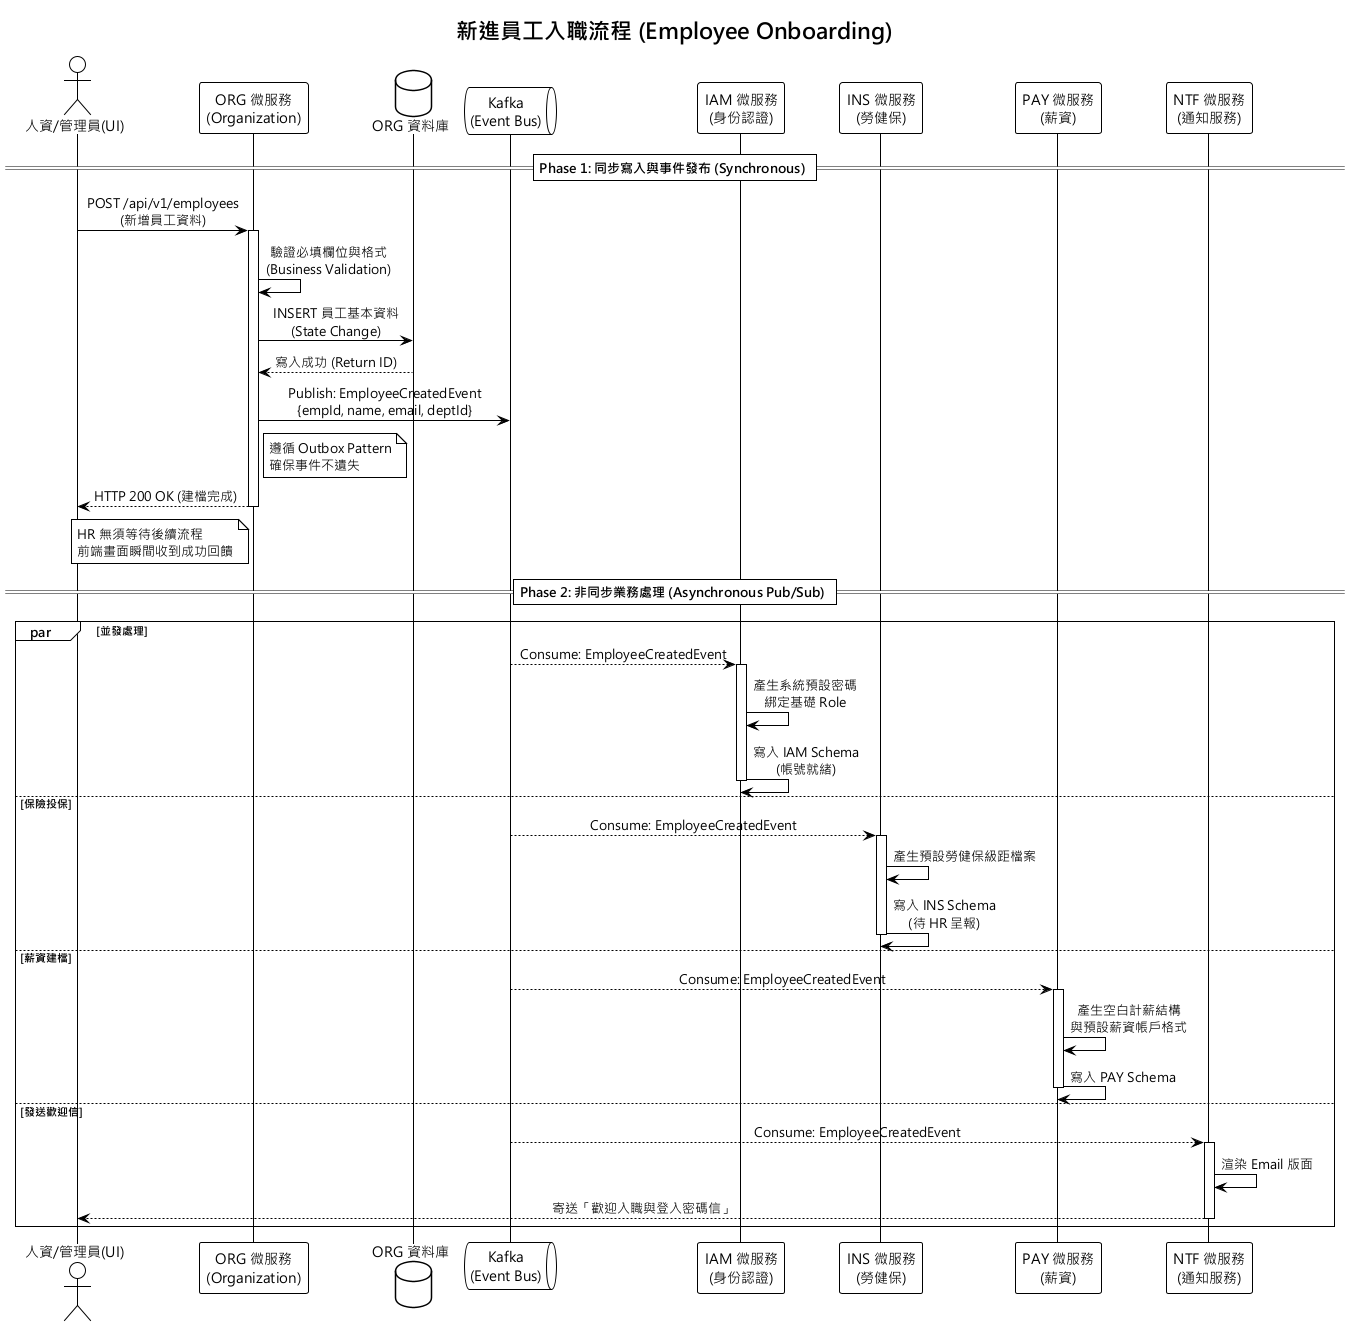

The diagram above was rendered by PlantUML. Its source (embedded in the PNG):
@startuml 01_員工入職流程
!theme plain
skinparam defaultFontName "Microsoft JhengHei"
skinparam sequenceMessageAlign center
title 新進員工入職流程 (Employee Onboarding)

actor "人資/管理員(UI)" as HR
participant "ORG 微服務\n(Organization)" as ORG
database "ORG 資料庫" as DB_ORG
queue "Kafka\n(Event Bus)" as Kafka
participant "IAM 微服務\n(身份認證)" as IAM
participant "INS 微服務\n(勞健保)" as INS
participant "PAY 微服務\n(薪資)" as PAY
participant "NTF 微服務\n(通知服務)" as NTF

== Phase 1: 同步寫入與事件發布 (Synchronous) ==

HR -> ORG : POST /api/v1/employees\n(新增員工資料)
activate ORG
ORG -> ORG : 驗證必填欄位與格式\n(Business Validation)
ORG -> DB_ORG : INSERT 員工基本資料\n(State Change)
DB_ORG --> ORG : 寫入成功 (Return ID)
ORG -> Kafka : Publish: EmployeeCreatedEvent\n{empId, name, email, deptId}
note right of ORG : 遵循 Outbox Pattern\n確保事件不遺失
ORG --> HR : HTTP 200 OK (建檔完成)
note left of ORG : HR 無須等待後續流程\n前端畫面瞬間收到成功回饋
deactivate ORG

== Phase 2: 非同步業務處理 (Asynchronous Pub/Sub) ==

par 並發處理
  Kafka --> IAM : Consume: EmployeeCreatedEvent
  activate IAM
  IAM -> IAM : 產生系統預設密碼\n綁定基礎 Role
  IAM -> IAM : 寫入 IAM Schema\n(帳號就緒)
  deactivate IAM
else 保險投保
  Kafka --> INS : Consume: EmployeeCreatedEvent
  activate INS
  INS -> INS : 產生預設勞健保級距檔案
  INS -> INS : 寫入 INS Schema\n(待 HR 呈報)
  deactivate INS
else 薪資建檔
  Kafka --> PAY : Consume: EmployeeCreatedEvent
  activate PAY
  PAY -> PAY : 產生空白計薪結構\n與預設薪資帳戶格式
  PAY -> PAY : 寫入 PAY Schema
  deactivate PAY
else 發送歡迎信
  Kafka --> NTF : Consume: EmployeeCreatedEvent
  activate NTF
  NTF -> NTF : 渲染 Email 版面
  NTF --> HR : 寄送「歡迎入職與登入密碼信」
  deactivate NTF
end

@enduml